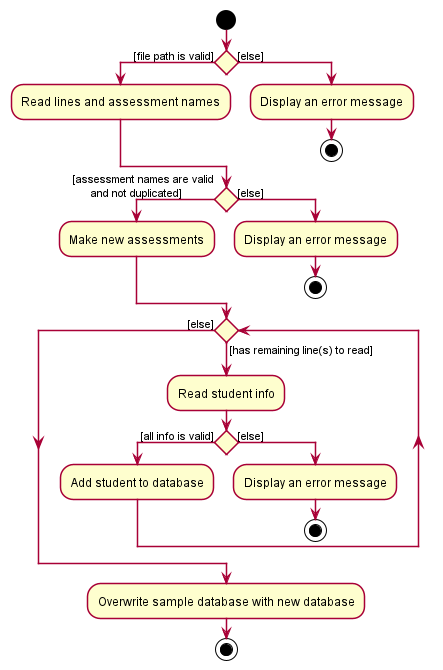

The diagram above was rendered by PlantUML. Its source (embedded in the PNG):
@startuml
!include style.puml

start
'Since the beta syntax does not support placing the condition outside the
'diamond we place it as the true branch instead.
if () then ([file path is valid])
    :Read lines and assessment names;
else ([else])
    :Display an error message;
    stop
endif

if () then ([assessment names are valid\n      and not duplicated])
    :Make new assessments;
else ([else])
    :Display an error message;
    stop
endif

while () is ([has remaining line(s) to read])
	:Read student info;
if () then ([all info is valid])
    :Add student to database;
else ([else])
    :Display an error message;
    stop
endif
endwhile ([else])

:Overwrite sample database with new database;

stop
@enduml